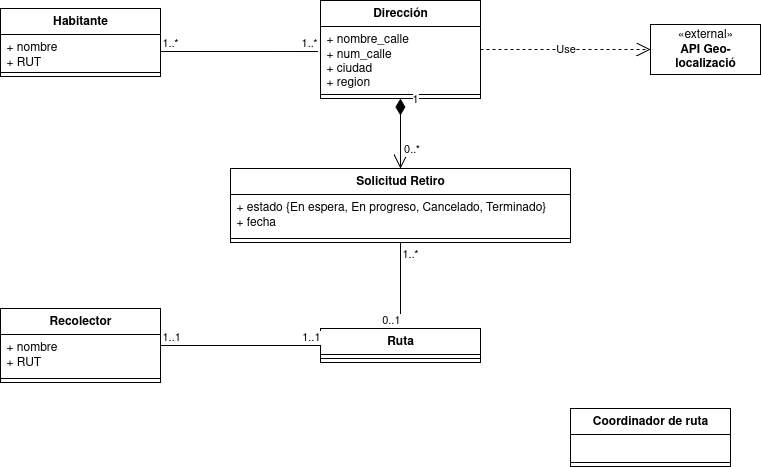

The diagram above was exported from draw.io. Its source (the exported page's mxGraphModel, read from the mxfile embedded in the PNG):
<mxGraphModel dx="946" dy="590" grid="1" gridSize="10" guides="1" tooltips="1" connect="1" arrows="1" fold="1" page="1" pageScale="1" pageWidth="850" pageHeight="1100" math="0" shadow="0">
  <root>
    <mxCell id="0" />
    <mxCell id="1" parent="0" />
    <mxCell id="39w-yHDu1i0a3PoHMowq-1" value="&lt;div&gt;Habitante&lt;/div&gt;&lt;div&gt;&lt;br&gt;&lt;/div&gt;" style="swimlane;fontStyle=1;align=center;verticalAlign=top;childLayout=stackLayout;horizontal=1;startSize=26;horizontalStack=0;resizeParent=1;resizeParentMax=0;resizeLast=0;collapsible=1;marginBottom=0;whiteSpace=wrap;html=1;" parent="1" vertex="1">
      <mxGeometry x="40" y="80" width="160" height="68" as="geometry" />
    </mxCell>
    <mxCell id="39w-yHDu1i0a3PoHMowq-2" value="&lt;div&gt;+ nombre&lt;/div&gt;&lt;div&gt;+ RUT&lt;/div&gt;" style="text;strokeColor=none;fillColor=none;align=left;verticalAlign=top;spacingLeft=4;spacingRight=4;overflow=hidden;rotatable=0;points=[[0,0.5],[1,0.5]];portConstraint=eastwest;whiteSpace=wrap;html=1;" parent="39w-yHDu1i0a3PoHMowq-1" vertex="1">
      <mxGeometry y="26" width="160" height="34" as="geometry" />
    </mxCell>
    <mxCell id="39w-yHDu1i0a3PoHMowq-3" value="" style="line;strokeWidth=1;fillColor=none;align=left;verticalAlign=middle;spacingTop=-1;spacingLeft=3;spacingRight=3;rotatable=0;labelPosition=right;points=[];portConstraint=eastwest;strokeColor=inherit;" parent="39w-yHDu1i0a3PoHMowq-1" vertex="1">
      <mxGeometry y="60" width="160" height="8" as="geometry" />
    </mxCell>
    <mxCell id="39w-yHDu1i0a3PoHMowq-5" value="&lt;div&gt;Recolector&lt;/div&gt;" style="swimlane;fontStyle=1;align=center;verticalAlign=top;childLayout=stackLayout;horizontal=1;startSize=26;horizontalStack=0;resizeParent=1;resizeParentMax=0;resizeLast=0;collapsible=1;marginBottom=0;whiteSpace=wrap;html=1;" parent="1" vertex="1">
      <mxGeometry x="40" y="380" width="160" height="74" as="geometry" />
    </mxCell>
    <mxCell id="39w-yHDu1i0a3PoHMowq-6" value="&lt;div&gt;+ nombre&lt;/div&gt;&lt;div&gt;+ RUT&lt;/div&gt;" style="text;strokeColor=none;fillColor=none;align=left;verticalAlign=top;spacingLeft=4;spacingRight=4;overflow=hidden;rotatable=0;points=[[0,0.5],[1,0.5]];portConstraint=eastwest;whiteSpace=wrap;html=1;" parent="39w-yHDu1i0a3PoHMowq-5" vertex="1">
      <mxGeometry y="26" width="160" height="40" as="geometry" />
    </mxCell>
    <mxCell id="39w-yHDu1i0a3PoHMowq-7" value="" style="line;strokeWidth=1;fillColor=none;align=left;verticalAlign=middle;spacingTop=-1;spacingLeft=3;spacingRight=3;rotatable=0;labelPosition=right;points=[];portConstraint=eastwest;strokeColor=inherit;" parent="39w-yHDu1i0a3PoHMowq-5" vertex="1">
      <mxGeometry y="66" width="160" height="8" as="geometry" />
    </mxCell>
    <mxCell id="39w-yHDu1i0a3PoHMowq-8" value="Coordinador de ruta" style="swimlane;fontStyle=1;align=center;verticalAlign=top;childLayout=stackLayout;horizontal=1;startSize=26;horizontalStack=0;resizeParent=1;resizeParentMax=0;resizeLast=0;collapsible=1;marginBottom=0;whiteSpace=wrap;html=1;" parent="1" vertex="1">
      <mxGeometry x="610" y="480" width="160" height="58" as="geometry" />
    </mxCell>
    <mxCell id="39w-yHDu1i0a3PoHMowq-9" value="&lt;div&gt;&lt;br&gt;&lt;/div&gt;&lt;div&gt;&lt;br&gt;&lt;/div&gt;" style="text;strokeColor=none;fillColor=none;align=left;verticalAlign=top;spacingLeft=4;spacingRight=4;overflow=hidden;rotatable=0;points=[[0,0.5],[1,0.5]];portConstraint=eastwest;whiteSpace=wrap;html=1;" parent="39w-yHDu1i0a3PoHMowq-8" vertex="1">
      <mxGeometry y="26" width="160" height="24" as="geometry" />
    </mxCell>
    <mxCell id="39w-yHDu1i0a3PoHMowq-10" value="" style="line;strokeWidth=1;fillColor=none;align=left;verticalAlign=middle;spacingTop=-1;spacingLeft=3;spacingRight=3;rotatable=0;labelPosition=right;points=[];portConstraint=eastwest;strokeColor=inherit;" parent="39w-yHDu1i0a3PoHMowq-8" vertex="1">
      <mxGeometry y="50" width="160" height="8" as="geometry" />
    </mxCell>
    <mxCell id="39w-yHDu1i0a3PoHMowq-11" value="Dirección" style="swimlane;fontStyle=1;align=center;verticalAlign=top;childLayout=stackLayout;horizontal=1;startSize=26;horizontalStack=0;resizeParent=1;resizeParentMax=0;resizeLast=0;collapsible=1;marginBottom=0;whiteSpace=wrap;html=1;" parent="1" vertex="1">
      <mxGeometry x="360" y="72" width="160" height="98" as="geometry" />
    </mxCell>
    <mxCell id="39w-yHDu1i0a3PoHMowq-12" value="&lt;div&gt;+ nombre_calle&lt;/div&gt;&lt;div&gt;+ num_calle&lt;/div&gt;&lt;div&gt;+ ciudad&lt;/div&gt;&lt;div&gt;+ region&lt;/div&gt;" style="text;strokeColor=none;fillColor=none;align=left;verticalAlign=top;spacingLeft=4;spacingRight=4;overflow=hidden;rotatable=0;points=[[0,0.5],[1,0.5]];portConstraint=eastwest;whiteSpace=wrap;html=1;" parent="39w-yHDu1i0a3PoHMowq-11" vertex="1">
      <mxGeometry y="26" width="160" height="64" as="geometry" />
    </mxCell>
    <mxCell id="39w-yHDu1i0a3PoHMowq-13" value="" style="line;strokeWidth=1;fillColor=none;align=left;verticalAlign=middle;spacingTop=-1;spacingLeft=3;spacingRight=3;rotatable=0;labelPosition=right;points=[];portConstraint=eastwest;strokeColor=inherit;" parent="39w-yHDu1i0a3PoHMowq-11" vertex="1">
      <mxGeometry y="90" width="160" height="8" as="geometry" />
    </mxCell>
    <mxCell id="39w-yHDu1i0a3PoHMowq-14" value="" style="endArrow=none;html=1;edgeStyle=orthogonalEdgeStyle;rounded=0;exitX=1;exitY=0.5;exitDx=0;exitDy=0;entryX=-0.016;entryY=0.391;entryDx=0;entryDy=0;entryPerimeter=0;" parent="1" source="39w-yHDu1i0a3PoHMowq-2" target="39w-yHDu1i0a3PoHMowq-12" edge="1">
      <mxGeometry relative="1" as="geometry">
        <mxPoint x="350" y="310" as="sourcePoint" />
        <mxPoint x="260" y="220" as="targetPoint" />
      </mxGeometry>
    </mxCell>
    <mxCell id="39w-yHDu1i0a3PoHMowq-15" value="1..*" style="edgeLabel;resizable=0;html=1;align=left;verticalAlign=bottom;" parent="39w-yHDu1i0a3PoHMowq-14" connectable="0" vertex="1">
      <mxGeometry x="-1" relative="1" as="geometry" />
    </mxCell>
    <mxCell id="39w-yHDu1i0a3PoHMowq-16" value="&lt;div&gt;1..*&lt;/div&gt;" style="edgeLabel;resizable=0;html=1;align=right;verticalAlign=bottom;" parent="39w-yHDu1i0a3PoHMowq-14" connectable="0" vertex="1">
      <mxGeometry x="1" relative="1" as="geometry" />
    </mxCell>
    <mxCell id="39w-yHDu1i0a3PoHMowq-17" value="«external»&lt;br&gt;&lt;b&gt;API Geo-localizació&lt;/b&gt;" style="html=1;whiteSpace=wrap;" parent="1" vertex="1">
      <mxGeometry x="690" y="96" width="110" height="50" as="geometry" />
    </mxCell>
    <mxCell id="39w-yHDu1i0a3PoHMowq-18" value="Use" style="endArrow=open;endSize=12;dashed=1;html=1;rounded=0;exitX=1;exitY=0.5;exitDx=0;exitDy=0;entryX=0;entryY=0.5;entryDx=0;entryDy=0;" parent="1" source="39w-yHDu1i0a3PoHMowq-11" target="39w-yHDu1i0a3PoHMowq-17" edge="1">
      <mxGeometry width="160" relative="1" as="geometry">
        <mxPoint x="350" y="310" as="sourcePoint" />
        <mxPoint x="510" y="310" as="targetPoint" />
      </mxGeometry>
    </mxCell>
    <mxCell id="39w-yHDu1i0a3PoHMowq-19" value="Solicitud Retiro" style="swimlane;fontStyle=1;align=center;verticalAlign=top;childLayout=stackLayout;horizontal=1;startSize=26;horizontalStack=0;resizeParent=1;resizeParentMax=0;resizeLast=0;collapsible=1;marginBottom=0;whiteSpace=wrap;html=1;" parent="1" vertex="1">
      <mxGeometry x="270" y="240" width="340" height="74" as="geometry" />
    </mxCell>
    <mxCell id="39w-yHDu1i0a3PoHMowq-20" value="&lt;div&gt;+ estado {En espera, En progreso, Cancelado, Terminado}&lt;/div&gt;&lt;div&gt;+ fecha&lt;/div&gt;" style="text;strokeColor=none;fillColor=none;align=left;verticalAlign=top;spacingLeft=4;spacingRight=4;overflow=hidden;rotatable=0;points=[[0,0.5],[1,0.5]];portConstraint=eastwest;whiteSpace=wrap;html=1;" parent="39w-yHDu1i0a3PoHMowq-19" vertex="1">
      <mxGeometry y="26" width="340" height="40" as="geometry" />
    </mxCell>
    <mxCell id="39w-yHDu1i0a3PoHMowq-21" value="" style="line;strokeWidth=1;fillColor=none;align=left;verticalAlign=middle;spacingTop=-1;spacingLeft=3;spacingRight=3;rotatable=0;labelPosition=right;points=[];portConstraint=eastwest;strokeColor=inherit;" parent="39w-yHDu1i0a3PoHMowq-19" vertex="1">
      <mxGeometry y="66" width="340" height="8" as="geometry" />
    </mxCell>
    <mxCell id="39w-yHDu1i0a3PoHMowq-25" value="Ruta" style="swimlane;fontStyle=1;align=center;verticalAlign=top;childLayout=stackLayout;horizontal=1;startSize=26;horizontalStack=0;resizeParent=1;resizeParentMax=0;resizeLast=0;collapsible=1;marginBottom=0;whiteSpace=wrap;html=1;" parent="1" vertex="1">
      <mxGeometry x="360" y="400" width="160" height="34" as="geometry" />
    </mxCell>
    <mxCell id="39w-yHDu1i0a3PoHMowq-27" value="" style="line;strokeWidth=1;fillColor=none;align=left;verticalAlign=middle;spacingTop=-1;spacingLeft=3;spacingRight=3;rotatable=0;labelPosition=right;points=[];portConstraint=eastwest;strokeColor=inherit;" parent="39w-yHDu1i0a3PoHMowq-25" vertex="1">
      <mxGeometry y="26" width="160" height="8" as="geometry" />
    </mxCell>
    <mxCell id="39w-yHDu1i0a3PoHMowq-28" value="" style="endArrow=none;html=1;edgeStyle=orthogonalEdgeStyle;rounded=0;exitX=0.5;exitY=1;exitDx=0;exitDy=0;entryX=0.5;entryY=0;entryDx=0;entryDy=0;" parent="1" source="39w-yHDu1i0a3PoHMowq-19" target="39w-yHDu1i0a3PoHMowq-25" edge="1">
      <mxGeometry relative="1" as="geometry">
        <mxPoint x="530" y="420" as="sourcePoint" />
        <mxPoint x="530" y="490" as="targetPoint" />
      </mxGeometry>
    </mxCell>
    <mxCell id="39w-yHDu1i0a3PoHMowq-29" value="&lt;div&gt;1..*&lt;/div&gt;" style="edgeLabel;resizable=0;html=1;align=left;verticalAlign=bottom;" parent="39w-yHDu1i0a3PoHMowq-28" connectable="0" vertex="1">
      <mxGeometry x="-1" relative="1" as="geometry">
        <mxPoint y="20" as="offset" />
      </mxGeometry>
    </mxCell>
    <mxCell id="39w-yHDu1i0a3PoHMowq-30" value="0..1" style="edgeLabel;resizable=0;html=1;align=right;verticalAlign=bottom;" parent="39w-yHDu1i0a3PoHMowq-28" connectable="0" vertex="1">
      <mxGeometry x="1" relative="1" as="geometry" />
    </mxCell>
    <mxCell id="39w-yHDu1i0a3PoHMowq-34" value="" style="endArrow=none;html=1;edgeStyle=orthogonalEdgeStyle;rounded=0;exitX=1;exitY=0.5;exitDx=0;exitDy=0;entryX=0;entryY=0.5;entryDx=0;entryDy=0;" parent="1" source="39w-yHDu1i0a3PoHMowq-5" target="39w-yHDu1i0a3PoHMowq-25" edge="1">
      <mxGeometry relative="1" as="geometry">
        <mxPoint x="150" y="416.5" as="sourcePoint" />
        <mxPoint x="310" y="416.5" as="targetPoint" />
      </mxGeometry>
    </mxCell>
    <mxCell id="39w-yHDu1i0a3PoHMowq-35" value="&lt;div&gt;1..1&lt;/div&gt;" style="edgeLabel;resizable=0;html=1;align=left;verticalAlign=bottom;" parent="39w-yHDu1i0a3PoHMowq-34" connectable="0" vertex="1">
      <mxGeometry x="-1" relative="1" as="geometry" />
    </mxCell>
    <mxCell id="39w-yHDu1i0a3PoHMowq-36" value="1..1" style="edgeLabel;resizable=0;html=1;align=right;verticalAlign=bottom;" parent="39w-yHDu1i0a3PoHMowq-34" connectable="0" vertex="1">
      <mxGeometry x="1" relative="1" as="geometry" />
    </mxCell>
    <mxCell id="39w-yHDu1i0a3PoHMowq-40" value="1" style="endArrow=open;html=1;endSize=12;startArrow=diamondThin;startSize=14;startFill=1;edgeStyle=orthogonalEdgeStyle;align=left;verticalAlign=bottom;rounded=0;exitX=0.5;exitY=1;exitDx=0;exitDy=0;entryX=0.5;entryY=0;entryDx=0;entryDy=0;" parent="1" source="39w-yHDu1i0a3PoHMowq-11" target="39w-yHDu1i0a3PoHMowq-19" edge="1">
      <mxGeometry x="-0.7143" y="10" relative="1" as="geometry">
        <mxPoint x="510" y="190" as="sourcePoint" />
        <mxPoint x="670" y="190" as="targetPoint" />
        <mxPoint as="offset" />
      </mxGeometry>
    </mxCell>
    <mxCell id="39w-yHDu1i0a3PoHMowq-42" value="0..*" style="edgeLabel;html=1;align=center;verticalAlign=middle;resizable=0;points=[];" parent="39w-yHDu1i0a3PoHMowq-40" connectable="0" vertex="1">
      <mxGeometry x="0.5429" y="1" relative="1" as="geometry">
        <mxPoint x="9" y="-4" as="offset" />
      </mxGeometry>
    </mxCell>
  </root>
</mxGraphModel>